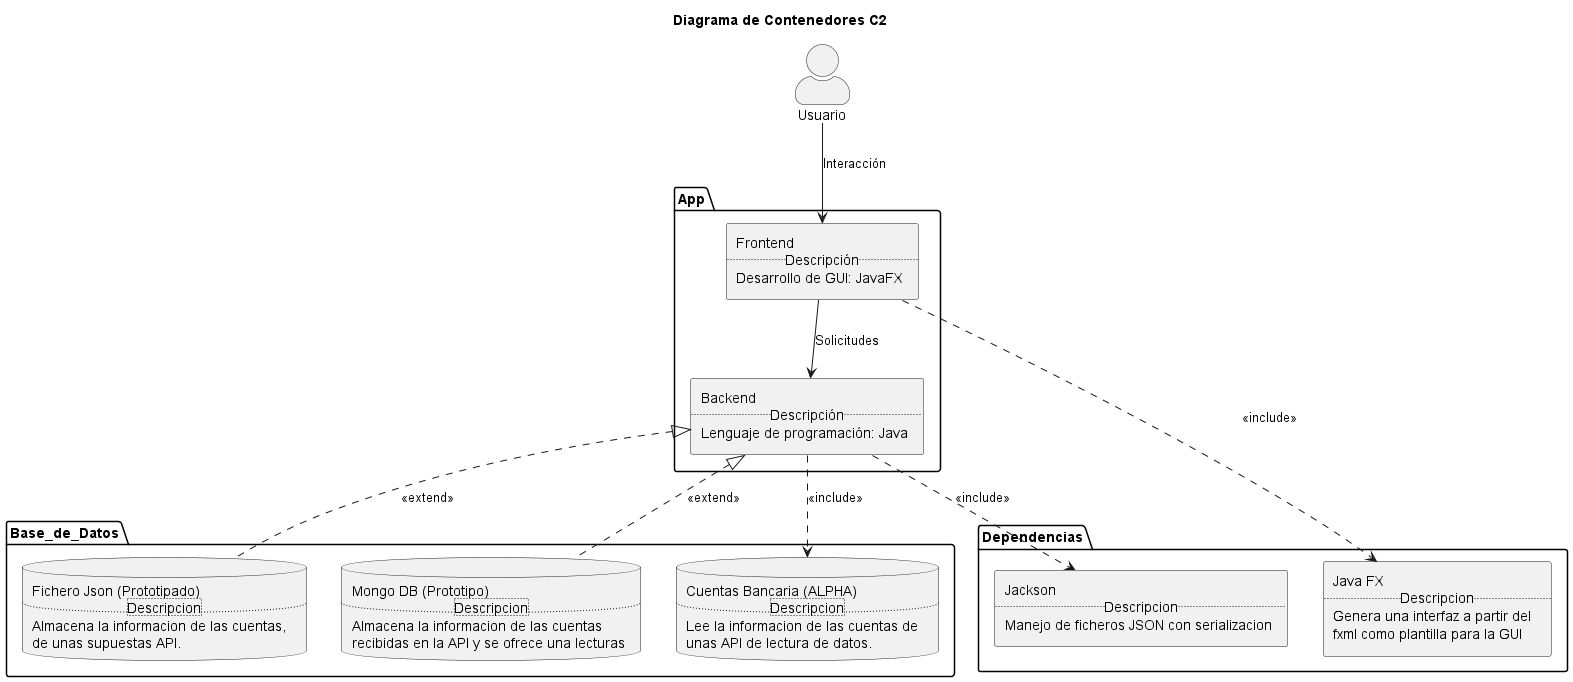

The diagram above was rendered by PlantUML. Its source (embedded in the PNG):
@startuml DiagramaContenedores C2

title Diagrama de Contenedores C2
skinparam actorStyle awesome
Actor Usuario

package App{
    rectangle Frontend as "Frontend
    ..Descripción..
    Desarrollo de GUI: JavaFX"
    rectangle Backend  as "Backend
    ..Descripción..
    Lenguaje de programación: Java"
}

package Dependencias{
    rectangle Jackson as "Jackson
    ..Descripcion..
    Manejo de ficheros JSON con serializacion"
    rectangle JFX as "Java FX
    ..Descripcion..
    Genera una interfaz a partir del 
    fxml como plantilla para la GUI"
}

package Base_de_Datos{
    database MongoDB as "Mongo DB (Prototipo)
    ..Descripcion..
    Almacena la informacion de las cuentas 
    recibidas en la API y se ofrece una lecturas"
    database JSON as "Fichero Json (Prototipado)
    ..Descripcion..
    Almacena la informacion de las cuentas, 
    de unas supuestas API."
    database API as "Cuentas Bancaria (ALPHA)
    ..Descripcion..
    Lee la informacion de las cuentas de 
    unas API de lectura de datos."
}

Usuario --> Frontend : Interacción
Frontend --> Backend : Solicitudes
Backend ..> Jackson : <<include>>
Backend <|. JSON : <<extend>>
Backend <|. MongoDB : <<extend>>
Backend ..> API : <<include>>
Frontend ..> JFX : <<include>>

@enduml